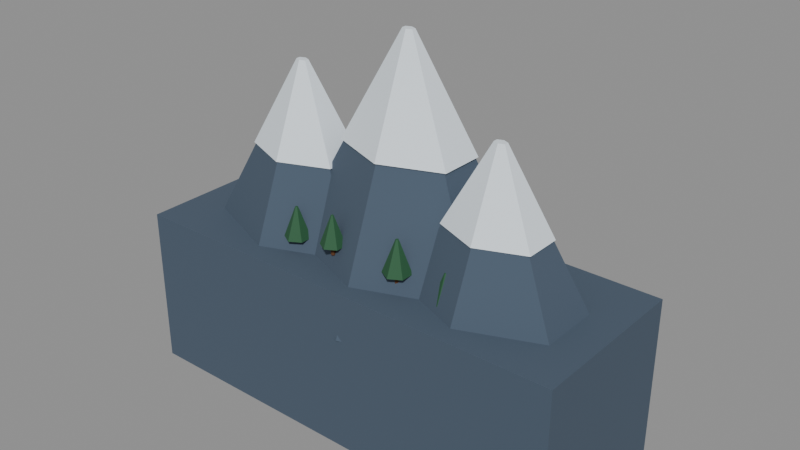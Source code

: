 # Source: mountain_bg.blend  (saved by Blender 5.2.45; exported with 4.5.12 LTS)
import bpy
from mathutils import Matrix  # noqa: F401  (used for matrix-valued properties, if any)

bpy.ops.wm.read_factory_settings(use_empty=True)
scene = bpy.context.scene
scene.name = 'Scene'

# ---- materials (node trees are filled in below, after node groups)
mat_mat_mountain_rock = bpy.data.materials.new('mat_mountain_rock')
mat_mat_mountain_snow = bpy.data.materials.new('mat_mountain_snow')
mat_mat_trunk = bpy.data.materials.new('mat_trunk')
mat_mat_foliage = bpy.data.materials.new('mat_foliage')

# ---- material node trees
mat_mat_mountain_rock.use_nodes = True; mat_mat_mountain_rock.node_tree.nodes.clear()
_N = mat_mat_mountain_rock.node_tree.nodes; _L = mat_mat_mountain_rock.node_tree.links
n0 = _N.new('ShaderNodeBsdfPrincipled'); n0.name = 'Principled BSDF'; n0.location = (-200, 100)
n0.inputs[0].default_value = (0.06575, 0.09627, 0.139, 1.0)
n0.inputs[2].default_value = 0.92
n0.inputs[10].default_value = 0.005
n1 = _N.new('ShaderNodeOutputMaterial'); n1.name = 'Material Output'; n1.location = (200, 100)
_L.new(n0.outputs[0], n1.inputs[0])
n1.is_active_output = True
mat_mat_mountain_snow.use_nodes = True; mat_mat_mountain_snow.node_tree.nodes.clear()
_N = mat_mat_mountain_snow.node_tree.nodes; _L = mat_mat_mountain_snow.node_tree.links
n0 = _N.new('ShaderNodeBsdfPrincipled'); n0.name = 'Principled BSDF'; n0.location = (-200, 100)
n0.inputs[0].default_value = (0.7969, 0.8751, 0.9406, 1.0)
n0.inputs[2].default_value = 0.82
n0.inputs[10].default_value = 0.005
n1 = _N.new('ShaderNodeOutputMaterial'); n1.name = 'Material Output'; n1.location = (200, 100)
_L.new(n0.outputs[0], n1.inputs[0])
n1.is_active_output = True
mat_mat_trunk.use_nodes = True; mat_mat_trunk.node_tree.nodes.clear()
_N = mat_mat_trunk.node_tree.nodes; _L = mat_mat_trunk.node_tree.links
n0 = _N.new('ShaderNodeBsdfPrincipled'); n0.name = 'Principled BSDF'; n0.location = (-200, 100)
n0.inputs[0].default_value = (0.1062, 0.03847, 0.01113, 1.0)
n0.inputs[2].default_value = 0.9
n0.inputs[10].default_value = 0.005
n1 = _N.new('ShaderNodeOutputMaterial'); n1.name = 'Material Output'; n1.location = (200, 100)
_L.new(n0.outputs[0], n1.inputs[0])
n1.is_active_output = True
mat_mat_foliage.use_nodes = True; mat_mat_foliage.node_tree.nodes.clear()
_N = mat_mat_foliage.node_tree.nodes; _L = mat_mat_foliage.node_tree.links
n0 = _N.new('ShaderNodeBsdfPrincipled'); n0.name = 'Principled BSDF'; n0.location = (-200, 100)
n0.inputs[0].default_value = (0.02201, 0.1011, 0.04145, 1.0)
n0.inputs[2].default_value = 0.75
n0.inputs[10].default_value = 0.005
n1 = _N.new('ShaderNodeOutputMaterial'); n1.name = 'Material Output'; n1.location = (200, 100)
_L.new(n0.outputs[0], n1.inputs[0])
n1.is_active_output = True

# ---- meshes
me_mountain_bg = bpy.data.meshes.new('mountain_bg')
me_mountain_bg.from_pydata([(-12.0, -4.5, -8.0), (-12.0, -4.5, 0.5), (-12.0, 4.5, -8.0), (-12.0, 4.5, 0.5), (12.0, -4.5, -8.0), (12.0, -4.5, 0.5), (12.0, 4.5, -8.0), (12.0, 4.5, 0.5), (-5.5, 4.5, -2.0), (-5.5, 0.2077, 9.0), (0.1292, 2.25, -2.0), (-5.24, 0.1038, 9.0), (0.1292, -2.25, -2.0), (-5.24, -0.1038, 9.0), (-5.5, -4.5, -2.0), (-5.5, -0.2077, 9.0), (-11.13, -2.25, -2.0), (-5.76, -0.1038, 9.0), (-11.13, 2.25, -2.0), (-5.76, 0.1038, 9.0), (-5.5, 2.066, 4.46), (-5.5, 0.226, 9.08), (-2.916, 1.033, 4.46), (-5.217, 0.113, 9.08), (-2.916, -1.033, 4.46), (-5.217, -0.113, 9.08), (-5.5, -2.066, 4.46), (-5.5, -0.226, 9.08), (-8.084, -1.033, 4.46), (-5.783, -0.113, 9.08), (-8.084, 1.033, 4.46), (-5.783, 0.113, 9.08), (0.5, 5.8, -1.95), (0.5, 0.8, 11.55), (7.255, 3.2, -1.95), (0.7598, 0.7, 11.55), (7.255, -2.0, -1.95), (0.7598, 0.5, 11.55), (0.5, -4.6, -1.95), (0.5, 0.4, 11.55), (-6.255, -2.0, -1.95), (0.2402, 0.5, 11.55), (-6.255, 3.2, -1.95), (0.2402, 0.7, 11.55), (0.5, 2.987, 5.96), (0.5, 0.8176, 11.63), (3.601, 1.793, 5.96), (0.7827, 0.7088, 11.63), (3.601, -0.5934, 5.96), (0.7827, 0.4912, 11.63), (0.5, -1.787, 5.96), (0.5, 0.3824, 11.63), (-2.601, -0.5934, 5.96), (0.2173, 0.4912, 11.63), (-2.601, 1.793, 5.96), (0.2173, 0.7088, 11.63), (6.2, 3.9, -2.0), (6.2, -0.09, 8.0), (11.4, 1.8, -2.0), (6.46, -0.195, 8.0), (11.4, -2.4, -2.0), (6.46, -0.405, 8.0), (6.2, -4.5, -2.0), (6.2, -0.51, 8.0), (1.004, -2.4, -2.0), (5.94, -0.405, 8.0), (1.004, 1.8, -2.0), (5.94, -0.195, 8.0), (6.2, 1.628, 3.88), (6.2, -0.07152, 8.08), (8.585, 0.6639, 3.88), (6.483, -0.1858, 8.08), (8.585, -1.264, 3.88), (6.483, -0.4142, 8.08), (6.2, -2.228, 3.88), (6.2, -0.5285, 8.08), (3.815, -1.264, 3.88), (5.917, -0.4142, 8.08), (3.815, 0.6639, 3.88), (5.917, -0.1858, 8.08), (-7.2, -2.08, 0.04), (-7.2, -2.08, 0.84), (-7.096, -2.14, 0.04), (-7.096, -2.14, 0.84), (-7.096, -2.26, 0.04), (-7.096, -2.26, 0.84), (-7.2, -2.32, 0.04), (-7.2, -2.32, 0.84), (-7.304, -2.26, 0.04), (-7.304, -2.26, 0.84), (-7.304, -2.14, 0.04), (-7.304, -2.14, 0.84), (-7.2, -1.6, 0.52), (-7.2, -2.136, 1.96), (-6.68, -1.9, 0.52), (-7.145, -2.168, 1.96), (-6.68, -2.5, 0.52), (-7.145, -2.232, 1.96), (-7.2, -2.8, 0.52), (-7.2, -2.264, 1.96), (-7.72, -2.5, 0.52), (-7.255, -2.232, 1.96), (-7.72, -1.9, 0.52), (-7.255, -2.168, 1.96), (-3.8, -2.365, 0.62), (-3.8, -2.365, 1.52), (-3.683, -2.433, 0.62), (-3.683, -2.433, 1.52), (-3.683, -2.568, 0.62), (-3.683, -2.568, 1.52), (-3.8, -2.635, 0.62), (-3.8, -2.635, 1.52), (-3.917, -2.568, 0.62), (-3.917, -2.568, 1.52), (-3.917, -2.433, 0.62), (-3.917, -2.433, 1.52), (-3.8, -1.825, 1.16), (-3.8, -2.428, 2.78), (-3.215, -2.163, 1.16), (-3.738, -2.464, 2.78), (-3.215, -2.838, 1.16), (-3.738, -2.536, 2.78), (-3.8, -3.175, 1.16), (-3.8, -2.572, 2.78), (-4.385, -2.838, 1.16), (-3.862, -2.536, 2.78), (-4.385, -2.163, 1.16), (-3.862, -2.464, 2.78), (-1.2, -2.673, 1.23), (-1.2, -2.673, 2.08), (-1.09, -2.736, 1.23), (-1.09, -2.736, 2.08), (-1.09, -2.864, 1.23), (-1.09, -2.864, 2.08), (-1.2, -2.928, 1.23), (-1.2, -2.928, 2.08), (-1.31, -2.864, 1.23), (-1.31, -2.864, 2.08), (-1.31, -2.736, 1.23), (-1.31, -2.736, 2.08), (-1.2, -2.163, 1.74), (-1.2, -2.732, 3.27), (-0.6479, -2.481, 1.74), (-1.141, -2.766, 3.27), (-0.6479, -3.119, 1.74), (-1.141, -2.834, 3.27), (-1.2, -3.438, 1.74), (-1.2, -2.868, 3.27), (-1.752, -3.119, 1.74), (-1.259, -2.834, 3.27), (-1.752, -2.481, 1.74), (-1.259, -2.766, 3.27), (2.5, -2.457, 0.91), (2.5, -2.457, 1.86), (2.623, -2.529, 0.91), (2.623, -2.529, 1.86), (2.623, -2.671, 0.91), (2.623, -2.671, 1.86), (2.5, -2.742, 0.91), (2.5, -2.742, 1.86), (2.377, -2.671, 0.91), (2.377, -2.671, 1.86), (2.377, -2.529, 0.91), (2.377, -2.529, 1.86), (2.5, -1.887, 1.48), (2.5, -2.524, 3.19), (3.117, -2.244, 1.48), (2.566, -2.562, 3.19), (3.117, -2.956, 1.48), (2.566, -2.638, 3.19), (2.5, -3.312, 1.48), (2.5, -2.676, 3.19), (1.883, -2.956, 1.48), (2.434, -2.638, 3.19), (1.883, -2.244, 1.48), (2.434, -2.562, 3.19), (5.0, -2.18, 0.34), (5.0, -2.18, 1.14), (5.104, -2.24, 0.34), (5.104, -2.24, 1.14), (5.104, -2.36, 0.34), (5.104, -2.36, 1.14), (5.0, -2.42, 0.34), (5.0, -2.42, 1.14), (4.896, -2.36, 0.34), (4.896, -2.36, 1.14), (4.896, -2.24, 0.34), (4.896, -2.24, 1.14), (5.0, -1.7, 0.82), (5.0, -2.236, 2.26), (5.52, -2.0, 0.82), (5.055, -2.268, 2.26), (5.52, -2.6, 0.82), (5.055, -2.332, 2.26), (5.0, -2.9, 0.82), (5.0, -2.364, 2.26), (4.48, -2.6, 0.82), (4.945, -2.332, 2.26), (4.48, -2.0, 0.82), (4.945, -2.268, 2.26), (7.8, -1.987, -0.05), (7.8, -1.987, 0.7), (7.897, -2.044, -0.05), (7.897, -2.044, 0.7), (7.897, -2.156, -0.05), (7.897, -2.156, 0.7), (7.8, -2.212, -0.05), (7.8, -2.212, 0.7), (7.703, -2.156, -0.05), (7.703, -2.156, 0.7), (7.703, -2.044, -0.05), (7.703, -2.044, 0.7), (7.8, -1.537, 0.4), (7.8, -2.04, 1.75), (8.287, -1.819, 0.4), (7.852, -2.07, 1.75), (8.287, -2.381, 0.4), (7.852, -2.13, 1.75), (7.8, -2.662, 0.4), (7.8, -2.16, 1.75), (7.313, -2.381, 0.4), (7.748, -2.13, 1.75), (7.313, -1.819, 0.4), (7.748, -2.07, 1.75)], [], [(0, 1, 3, 2), (2, 3, 7, 6), (6, 7, 5, 4), (4, 5, 1, 0), (2, 6, 4, 0), (7, 3, 1, 5), (8, 9, 11, 10), (10, 11, 13, 12), (12, 13, 15, 14), (14, 15, 17, 16), (11, 9, 19, 17, 15, 13), (16, 17, 19, 18), (18, 19, 9, 8), (8, 10, 12, 14, 16, 18), (20, 21, 23, 22), (22, 23, 25, 24), (24, 25, 27, 26), (26, 27, 29, 28), (23, 21, 31, 29, 27, 25), (28, 29, 31, 30), (30, 31, 21, 20), (20, 22, 24, 26, 28, 30), (32, 33, 35, 34), (34, 35, 37, 36), (36, 37, 39, 38), (38, 39, 41, 40), (35, 33, 43, 41, 39, 37), (40, 41, 43, 42), (42, 43, 33, 32), (32, 34, 36, 38, 40, 42), (44, 45, 47, 46), (46, 47, 49, 48), (48, 49, 51, 50), (50, 51, 53, 52), (47, 45, 55, 53, 51, 49), (52, 53, 55, 54), (54, 55, 45, 44), (44, 46, 48, 50, 52, 54), (56, 57, 59, 58), (58, 59, 61, 60), (60, 61, 63, 62), (62, 63, 65, 64), (59, 57, 67, 65, 63, 61), (64, 65, 67, 66), (66, 67, 57, 56), (56, 58, 60, 62, 64, 66), (68, 69, 71, 70), (70, 71, 73, 72), (72, 73, 75, 74), (74, 75, 77, 76), (71, 69, 79, 77, 75, 73), (76, 77, 79, 78), (78, 79, 69, 68), (68, 70, 72, 74, 76, 78), (80, 81, 83, 82), (82, 83, 85, 84), (84, 85, 87, 86), (86, 87, 89, 88), (83, 81, 91, 89, 87, 85), (88, 89, 91, 90), (90, 91, 81, 80), (80, 82, 84, 86, 88, 90), (92, 93, 95, 94), (94, 95, 97, 96), (96, 97, 99, 98), (98, 99, 101, 100), (95, 93, 103, 101, 99, 97), (100, 101, 103, 102), (102, 103, 93, 92), (92, 94, 96, 98, 100, 102), (104, 105, 107, 106), (106, 107, 109, 108), (108, 109, 111, 110), (110, 111, 113, 112), (107, 105, 115, 113, 111, 109), (112, 113, 115, 114), (114, 115, 105, 104), (104, 106, 108, 110, 112, 114), (116, 117, 119, 118), (118, 119, 121, 120), (120, 121, 123, 122), (122, 123, 125, 124), (119, 117, 127, 125, 123, 121), (124, 125, 127, 126), (126, 127, 117, 116), (116, 118, 120, 122, 124, 126), (128, 129, 131, 130), (130, 131, 133, 132), (132, 133, 135, 134), (134, 135, 137, 136), (131, 129, 139, 137, 135, 133), (136, 137, 139, 138), (138, 139, 129, 128), (128, 130, 132, 134, 136, 138), (140, 141, 143, 142), (142, 143, 145, 144), (144, 145, 147, 146), (146, 147, 149, 148), (143, 141, 151, 149, 147, 145), (148, 149, 151, 150), (150, 151, 141, 140), (140, 142, 144, 146, 148, 150), (152, 153, 155, 154), (154, 155, 157, 156), (156, 157, 159, 158), (158, 159, 161, 160), (155, 153, 163, 161, 159, 157), (160, 161, 163, 162), (162, 163, 153, 152), (152, 154, 156, 158, 160, 162), (164, 165, 167, 166), (166, 167, 169, 168), (168, 169, 171, 170), (170, 171, 173, 172), (167, 165, 175, 173, 171, 169), (172, 173, 175, 174), (174, 175, 165, 164), (164, 166, 168, 170, 172, 174), (176, 177, 179, 178), (178, 179, 181, 180), (180, 181, 183, 182), (182, 183, 185, 184), (179, 177, 187, 185, 183, 181), (184, 185, 187, 186), (186, 187, 177, 176), (176, 178, 180, 182, 184, 186), (188, 189, 191, 190), (190, 191, 193, 192), (192, 193, 195, 194), (194, 195, 197, 196), (191, 189, 199, 197, 195, 193), (196, 197, 199, 198), (198, 199, 189, 188), (188, 190, 192, 194, 196, 198), (200, 201, 203, 202), (202, 203, 205, 204), (204, 205, 207, 206), (206, 207, 209, 208), (203, 201, 211, 209, 207, 205), (208, 209, 211, 210), (210, 211, 201, 200), (200, 202, 204, 206, 208, 210), (212, 213, 215, 214), (214, 215, 217, 216), (216, 217, 219, 218), (218, 219, 221, 220), (215, 213, 223, 221, 219, 217), (220, 221, 223, 222), (222, 223, 213, 212), (212, 214, 216, 218, 220, 222)])
me_mountain_bg.polygons.foreach_set('material_index', [0, 0, 0, 0, 0, 0, 0, 0, 0, 0, 0, 0, 0, 0, 1, 1, 1, 1, 1, 1, 1, 1, 0, 0, 0, 0, 0, 0, 0, 0, 1, 1, 1, 1, 1, 1, 1, 1, 0, 0, 0, 0, 0, 0, 0, 0, 1, 1, 1, 1, 1, 1, 1, 1, 2, 2, 2, 2, 2, 2, 2, 2, 3, 3, 3, 3, 3, 3, 3, 3, 2, 2, 2, 2, 2, 2, 2, 2, 3, 3, 3, 3, 3, 3, 3, 3, 2, 2, 2, 2, 2, 2, 2, 2, 3, 3, 3, 3, 3, 3, 3, 3, 2, 2, 2, 2, 2, 2, 2, 2, 3, 3, 3, 3, 3, 3, 3, 3, 2, 2, 2, 2, 2, 2, 2, 2, 3, 3, 3, 3, 3, 3, 3, 3, 2, 2, 2, 2, 2, 2, 2, 2, 3, 3, 3, 3, 3, 3, 3, 3])
_uv = me_mountain_bg.uv_layers.new(name='UVMap')
_uv.uv.foreach_set('vector', [0.375, 0.0, 0.625, 0.0, 0.625, 0.25, 0.375, 0.25, 0.375, 0.25, 0.625, 0.25, 0.625, 0.5, 0.375, 0.5, 0.375, 0.5, 0.625, 0.5, 0.625, 0.75, 0.375, 0.75, 0.375, 0.75, 0.625, 0.75, 0.625, 1.0, 0.375, 1.0, 0.125, 0.5, 0.375, 0.5, 0.375, 0.75, 0.125, 0.75, 0.625, 0.5, 0.875, 0.5, 0.875, 0.75, 0.625, 0.75, 1.0, 0.5, 1.0, 1.0, 0.8333, 1.0, 0.8333, 0.5, 0.8333, 0.5, 0.8333, 1.0, 0.6667, 1.0, 0.6667, 0.5, 0.6667, 0.5, 0.6667, 1.0, 0.5, 1.0, 0.5, 0.5, 0.5, 0.5, 0.5, 1.0, 0.3333, 1.0, 0.3333, 0.5, 0.4578, 0.37, 0.25, 0.49, 0.04215, 0.37, 0.04215, 0.13, 0.25, 0.01, 0.4578, 0.13, 0.3333, 0.5, 0.3333, 1.0, 0.1667, 1.0, 0.1667, 0.5, 0.1667, 0.5, 0.1667, 1.0, -8.941e-08, 1.0, -8.941e-08, 0.5, 0.75, 0.49, 0.9578, 0.37, 0.9578, 0.13, 0.75, 0.01, 0.5422, 0.13, 0.5422, 0.37, 1.0, 0.5, 1.0, 1.0, 0.8333, 1.0, 0.8333, 0.5, 0.8333, 0.5, 0.8333, 1.0, 0.6667, 1.0, 0.6667, 0.5, 0.6667, 0.5, 0.6667, 1.0, 0.5, 1.0, 0.5, 0.5, 0.5, 0.5, 0.5, 1.0, 0.3333, 1.0, 0.3333, 0.5, 0.4578, 0.37, 0.25, 0.49, 0.04215, 0.37, 0.04215, 0.13, 0.25, 0.01, 0.4578, 0.13, 0.3333, 0.5, 0.3333, 1.0, 0.1667, 1.0, 0.1667, 0.5, 0.1667, 0.5, 0.1667, 1.0, -8.941e-08, 1.0, -8.941e-08, 0.5, 0.75, 0.49, 0.9578, 0.37, 0.9578, 0.13, 0.75, 0.01, 0.5422, 0.13, 0.5422, 0.37, 1.0, 0.5, 1.0, 1.0, 0.8333, 1.0, 0.8333, 0.5, 0.8333, 0.5, 0.8333, 1.0, 0.6667, 1.0, 0.6667, 0.5, 0.6667, 0.5, 0.6667, 1.0, 0.5, 1.0, 0.5, 0.5, 0.5, 0.5, 0.5, 1.0, 0.3333, 1.0, 0.3333, 0.5, 0.4578, 0.37, 0.25, 0.49, 0.04215, 0.37, 0.04215, 0.13, 0.25, 0.01, 0.4578, 0.13, 0.3333, 0.5, 0.3333, 1.0, 0.1667, 1.0, 0.1667, 0.5, 0.1667, 0.5, 0.1667, 1.0, -8.941e-08, 1.0, -8.941e-08, 0.5, 0.75, 0.49, 0.9578, 0.37, 0.9578, 0.13, 0.75, 0.01, 0.5422, 0.13, 0.5422, 0.37, 1.0, 0.5, 1.0, 1.0, 0.8333, 1.0, 0.8333, 0.5, 0.8333, 0.5, 0.8333, 1.0, 0.6667, 1.0, 0.6667, 0.5, 0.6667, 0.5, 0.6667, 1.0, 0.5, 1.0, 0.5, 0.5, 0.5, 0.5, 0.5, 1.0, 0.3333, 1.0, 0.3333, 0.5, 0.4578, 0.37, 0.25, 0.49, 0.04215, 0.37, 0.04215, 0.13, 0.25, 0.01, 0.4578, 0.13, 0.3333, 0.5, 0.3333, 1.0, 0.1667, 1.0, 0.1667, 0.5, 0.1667, 0.5, 0.1667, 1.0, -8.941e-08, 1.0, -8.941e-08, 0.5, 0.75, 0.49, 0.9578, 0.37, 0.9578, 0.13, 0.75, 0.01, 0.5422, 0.13, 0.5422, 0.37, 1.0, 0.5, 1.0, 1.0, 0.8333, 1.0, 0.8333, 0.5, 0.8333, 0.5, 0.8333, 1.0, 0.6667, 1.0, 0.6667, 0.5, 0.6667, 0.5, 0.6667, 1.0, 0.5, 1.0, 0.5, 0.5, 0.5, 0.5, 0.5, 1.0, 0.3333, 1.0, 0.3333, 0.5, 0.4578, 0.37, 0.25, 0.49, 0.04215, 0.37, 0.04215, 0.13, 0.25, 0.01, 0.4578, 0.13, 0.3333, 0.5, 0.3333, 1.0, 0.1667, 1.0, 0.1667, 0.5, 0.1667, 0.5, 0.1667, 1.0, -8.941e-08, 1.0, -8.941e-08, 0.5, 0.75, 0.49, 0.9578, 0.37, 0.9578, 0.13, 0.75, 0.01, 0.5422, 0.13, 0.5422, 0.37, 1.0, 0.5, 1.0, 1.0, 0.8333, 1.0, 0.8333, 0.5, 0.8333, 0.5, 0.8333, 1.0, 0.6667, 1.0, 0.6667, 0.5, 0.6667, 0.5, 0.6667, 1.0, 0.5, 1.0, 0.5, 0.5, 0.5, 0.5, 0.5, 1.0, 0.3333, 1.0, 0.3333, 0.5, 0.4578, 0.37, 0.25, 0.49, 0.04215, 0.37, 0.04215, 0.13, 0.25, 0.01, 0.4578, 0.13, 0.3333, 0.5, 0.3333, 1.0, 0.1667, 1.0, 0.1667, 0.5, 0.1667, 0.5, 0.1667, 1.0, -8.941e-08, 1.0, -8.941e-08, 0.5, 0.75, 0.49, 0.9578, 0.37, 0.9578, 0.13, 0.75, 0.01, 0.5422, 0.13, 0.5422, 0.37, 1.0, 0.5, 1.0, 1.0, 0.8333, 1.0, 0.8333, 0.5, 0.8333, 0.5, 0.8333, 1.0, 0.6667, 1.0, 0.6667, 0.5, 0.6667, 0.5, 0.6667, 1.0, 0.5, 1.0, 0.5, 0.5, 0.5, 0.5, 0.5, 1.0, 0.3333, 1.0, 0.3333, 0.5, 0.4578, 0.37, 0.25, 0.49, 0.04215, 0.37, 0.04215, 0.13, 0.25, 0.01, 0.4578, 0.13, 0.3333, 0.5, 0.3333, 1.0, 0.1667, 1.0, 0.1667, 0.5, 0.1667, 0.5, 0.1667, 1.0, -8.941e-08, 1.0, -8.941e-08, 0.5, 0.75, 0.49, 0.9578, 0.37, 0.9578, 0.13, 0.75, 0.01, 0.5422, 0.13, 0.5422, 0.37, 1.0, 0.5, 1.0, 1.0, 0.8333, 1.0, 0.8333, 0.5, 0.8333, 0.5, 0.8333, 1.0, 0.6667, 1.0, 0.6667, 0.5, 0.6667, 0.5, 0.6667, 1.0, 0.5, 1.0, 0.5, 0.5, 0.5, 0.5, 0.5, 1.0, 0.3333, 1.0, 0.3333, 0.5, 0.4578, 0.37, 0.25, 0.49, 0.04215, 0.37, 0.04215, 0.13, 0.25, 0.01, 0.4578, 0.13, 0.3333, 0.5, 0.3333, 1.0, 0.1667, 1.0, 0.1667, 0.5, 0.1667, 0.5, 0.1667, 1.0, -8.941e-08, 1.0, -8.941e-08, 0.5, 0.75, 0.49, 0.9578, 0.37, 0.9578, 0.13, 0.75, 0.01, 0.5422, 0.13, 0.5422, 0.37, 1.0, 0.5, 1.0, 1.0, 0.8333, 1.0, 0.8333, 0.5, 0.8333, 0.5, 0.8333, 1.0, 0.6667, 1.0, 0.6667, 0.5, 0.6667, 0.5, 0.6667, 1.0, 0.5, 1.0, 0.5, 0.5, 0.5, 0.5, 0.5, 1.0, 0.3333, 1.0, 0.3333, 0.5, 0.4578, 0.37, 0.25, 0.49, 0.04215, 0.37, 0.04215, 0.13, 0.25, 0.01, 0.4578, 0.13, 0.3333, 0.5, 0.3333, 1.0, 0.1667, 1.0, 0.1667, 0.5, 0.1667, 0.5, 0.1667, 1.0, -8.941e-08, 1.0, -8.941e-08, 0.5, 0.75, 0.49, 0.9578, 0.37, 0.9578, 0.13, 0.75, 0.01, 0.5422, 0.13, 0.5422, 0.37, 1.0, 0.5, 1.0, 1.0, 0.8333, 1.0, 0.8333, 0.5, 0.8333, 0.5, 0.8333, 1.0, 0.6667, 1.0, 0.6667, 0.5, 0.6667, 0.5, 0.6667, 1.0, 0.5, 1.0, 0.5, 0.5, 0.5, 0.5, 0.5, 1.0, 0.3333, 1.0, 0.3333, 0.5, 0.4578, 0.37, 0.25, 0.49, 0.04215, 0.37, 0.04215, 0.13, 0.25, 0.01, 0.4578, 0.13, 0.3333, 0.5, 0.3333, 1.0, 0.1667, 1.0, 0.1667, 0.5, 0.1667, 0.5, 0.1667, 1.0, -8.941e-08, 1.0, -8.941e-08, 0.5, 0.75, 0.49, 0.9578, 0.37, 0.9578, 0.13, 0.75, 0.01, 0.5422, 0.13, 0.5422, 0.37, 1.0, 0.5, 1.0, 1.0, 0.8333, 1.0, 0.8333, 0.5, 0.8333, 0.5, 0.8333, 1.0, 0.6667, 1.0, 0.6667, 0.5, 0.6667, 0.5, 0.6667, 1.0, 0.5, 1.0, 0.5, 0.5, 0.5, 0.5, 0.5, 1.0, 0.3333, 1.0, 0.3333, 0.5, 0.4578, 0.37, 0.25, 0.49, 0.04215, 0.37, 0.04215, 0.13, 0.25, 0.01, 0.4578, 0.13, 0.3333, 0.5, 0.3333, 1.0, 0.1667, 1.0, 0.1667, 0.5, 0.1667, 0.5, 0.1667, 1.0, -8.941e-08, 1.0, -8.941e-08, 0.5, 0.75, 0.49, 0.9578, 0.37, 0.9578, 0.13, 0.75, 0.01, 0.5422, 0.13, 0.5422, 0.37, 1.0, 0.5, 1.0, 1.0, 0.8333, 1.0, 0.8333, 0.5, 0.8333, 0.5, 0.8333, 1.0, 0.6667, 1.0, 0.6667, 0.5, 0.6667, 0.5, 0.6667, 1.0, 0.5, 1.0, 0.5, 0.5, 0.5, 0.5, 0.5, 1.0, 0.3333, 1.0, 0.3333, 0.5, 0.4578, 0.37, 0.25, 0.49, 0.04215, 0.37, 0.04215, 0.13, 0.25, 0.01, 0.4578, 0.13, 0.3333, 0.5, 0.3333, 1.0, 0.1667, 1.0, 0.1667, 0.5, 0.1667, 0.5, 0.1667, 1.0, -8.941e-08, 1.0, -8.941e-08, 0.5, 0.75, 0.49, 0.9578, 0.37, 0.9578, 0.13, 0.75, 0.01, 0.5422, 0.13, 0.5422, 0.37, 1.0, 0.5, 1.0, 1.0, 0.8333, 1.0, 0.8333, 0.5, 0.8333, 0.5, 0.8333, 1.0, 0.6667, 1.0, 0.6667, 0.5, 0.6667, 0.5, 0.6667, 1.0, 0.5, 1.0, 0.5, 0.5, 0.5, 0.5, 0.5, 1.0, 0.3333, 1.0, 0.3333, 0.5, 0.4578, 0.37, 0.25, 0.49, 0.04215, 0.37, 0.04215, 0.13, 0.25, 0.01, 0.4578, 0.13, 0.3333, 0.5, 0.3333, 1.0, 0.1667, 1.0, 0.1667, 0.5, 0.1667, 0.5, 0.1667, 1.0, -8.941e-08, 1.0, -8.941e-08, 0.5, 0.75, 0.49, 0.9578, 0.37, 0.9578, 0.13, 0.75, 0.01, 0.5422, 0.13, 0.5422, 0.37, 1.0, 0.5, 1.0, 1.0, 0.8333, 1.0, 0.8333, 0.5, 0.8333, 0.5, 0.8333, 1.0, 0.6667, 1.0, 0.6667, 0.5, 0.6667, 0.5, 0.6667, 1.0, 0.5, 1.0, 0.5, 0.5, 0.5, 0.5, 0.5, 1.0, 0.3333, 1.0, 0.3333, 0.5, 0.4578, 0.37, 0.25, 0.49, 0.04215, 0.37, 0.04215, 0.13, 0.25, 0.01, 0.4578, 0.13, 0.3333, 0.5, 0.3333, 1.0, 0.1667, 1.0, 0.1667, 0.5, 0.1667, 0.5, 0.1667, 1.0, -8.941e-08, 1.0, -8.941e-08, 0.5, 0.75, 0.49, 0.9578, 0.37, 0.9578, 0.13, 0.75, 0.01, 0.5422, 0.13, 0.5422, 0.37, 1.0, 0.5, 1.0, 1.0, 0.8333, 1.0, 0.8333, 0.5, 0.8333, 0.5, 0.8333, 1.0, 0.6667, 1.0, 0.6667, 0.5, 0.6667, 0.5, 0.6667, 1.0, 0.5, 1.0, 0.5, 0.5, 0.5, 0.5, 0.5, 1.0, 0.3333, 1.0, 0.3333, 0.5, 0.4578, 0.37, 0.25, 0.49, 0.04215, 0.37, 0.04215, 0.13, 0.25, 0.01, 0.4578, 0.13, 0.3333, 0.5, 0.3333, 1.0, 0.1667, 1.0, 0.1667, 0.5, 0.1667, 0.5, 0.1667, 1.0, -8.941e-08, 1.0, -8.941e-08, 0.5, 0.75, 0.49, 0.9578, 0.37, 0.9578, 0.13, 0.75, 0.01, 0.5422, 0.13, 0.5422, 0.37, 1.0, 0.5, 1.0, 1.0, 0.8333, 1.0, 0.8333, 0.5, 0.8333, 0.5, 0.8333, 1.0, 0.6667, 1.0, 0.6667, 0.5, 0.6667, 0.5, 0.6667, 1.0, 0.5, 1.0, 0.5, 0.5, 0.5, 0.5, 0.5, 1.0, 0.3333, 1.0, 0.3333, 0.5, 0.4578, 0.37, 0.25, 0.49, 0.04215, 0.37, 0.04215, 0.13, 0.25, 0.01, 0.4578, 0.13, 0.3333, 0.5, 0.3333, 1.0, 0.1667, 1.0, 0.1667, 0.5, 0.1667, 0.5, 0.1667, 1.0, -8.941e-08, 1.0, -8.941e-08, 0.5, 0.75, 0.49, 0.9578, 0.37, 0.9578, 0.13, 0.75, 0.01, 0.5422, 0.13, 0.5422, 0.37, 1.0, 0.5, 1.0, 1.0, 0.8333, 1.0, 0.8333, 0.5, 0.8333, 0.5, 0.8333, 1.0, 0.6667, 1.0, 0.6667, 0.5, 0.6667, 0.5, 0.6667, 1.0, 0.5, 1.0, 0.5, 0.5, 0.5, 0.5, 0.5, 1.0, 0.3333, 1.0, 0.3333, 0.5, 0.4578, 0.37, 0.25, 0.49, 0.04215, 0.37, 0.04215, 0.13, 0.25, 0.01, 0.4578, 0.13, 0.3333, 0.5, 0.3333, 1.0, 0.1667, 1.0, 0.1667, 0.5, 0.1667, 0.5, 0.1667, 1.0, -8.941e-08, 1.0, -8.941e-08, 0.5, 0.75, 0.49, 0.9578, 0.37, 0.9578, 0.13, 0.75, 0.01, 0.5422, 0.13, 0.5422, 0.37, 1.0, 0.5, 1.0, 1.0, 0.8333, 1.0, 0.8333, 0.5, 0.8333, 0.5, 0.8333, 1.0, 0.6667, 1.0, 0.6667, 0.5, 0.6667, 0.5, 0.6667, 1.0, 0.5, 1.0, 0.5, 0.5, 0.5, 0.5, 0.5, 1.0, 0.3333, 1.0, 0.3333, 0.5, 0.4578, 0.37, 0.25, 0.49, 0.04215, 0.37, 0.04215, 0.13, 0.25, 0.01, 0.4578, 0.13, 0.3333, 0.5, 0.3333, 1.0, 0.1667, 1.0, 0.1667, 0.5, 0.1667, 0.5, 0.1667, 1.0, -8.941e-08, 1.0, -8.941e-08, 0.5, 0.75, 0.49, 0.9578, 0.37, 0.9578, 0.13, 0.75, 0.01, 0.5422, 0.13, 0.5422, 0.37])
me_mountain_bg.materials.append(mat_mat_mountain_rock)
me_mountain_bg.materials.append(mat_mat_mountain_snow)
me_mountain_bg.materials.append(mat_mat_trunk)
me_mountain_bg.materials.append(mat_mat_foliage)
me_mountain_bg.update()

# ---- objects
ob_mountain_bg = bpy.data.objects.new('mountain_bg', me_mountain_bg)

# ---- transforms, parenting, visibility, modifiers, constraints
ob_mountain_bg.location = (0.0, 0.0, 0.0)

# ---- collection membership
scene.collection.objects.link(ob_mountain_bg)

# ---- scene / render settings (as saved in the file)
scene.frame_start = 1; scene.frame_end = 250; scene.frame_set(1)
scene.render.engine = 'BLENDER_EEVEE_NEXT'
scene.render.bake_bias = 0.0
scene.render.bake_samples = 0
scene.render.compositor_device = 'GPU'
scene.eevee.use_volume_custom_range = False
scene.eevee.fast_gi_thickness_near = 0.1
scene.eevee.fast_gi_thickness_far = 0.0
scene.eevee.ray_tracing_options.screen_trace_thickness = 0.1
bpy.context.view_layer.update()

# ---- added for rendering (the .blend has no active camera and no usable light): camera, sun + grey world if the file has none
cam_auto = bpy.data.cameras.new('AutoCamera')
cam_auto.lens = 50.0
cam_auto.sensor_width = 36.0
cam_auto.clip_end = 1000.0
ob_auto_camera = bpy.data.objects.new('AutoCamera', cam_auto)
scene.collection.objects.link(ob_auto_camera)
ob_auto_camera.location = (30.2578, -35.7093, 26.0212)
ob_auto_camera.rotation_euler = (1.09748, -7.21219e-08, 0.694738)
scene.camera = ob_auto_camera
light_auto_sun = bpy.data.lights.new('AutoSun', 'SUN')
light_auto_sun.energy = 3.0
light_auto_sun.angle = 0.0523599
ob_auto_sun = bpy.data.objects.new('AutoSun', light_auto_sun)
scene.collection.objects.link(ob_auto_sun)
ob_auto_sun.rotation_euler = (0.872665, 0.174533, 0.523599)
if scene.world is None:
    world_auto = bpy.data.worlds.new('AutoWorld')
    world_auto.color = (0.3, 0.3, 0.3)
    scene.world = world_auto
bpy.context.view_layer.update()
